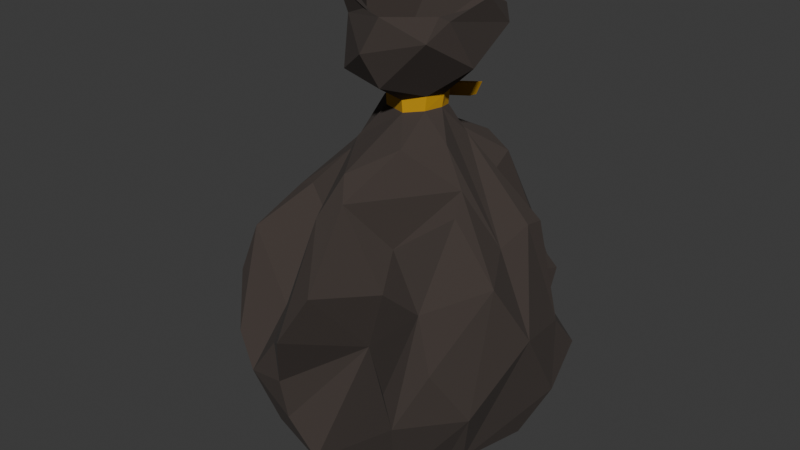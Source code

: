 # Source: pheonix_ash_puch.blend  (saved by Blender 4.2.66; exported with 4.5.12 LTS)
import bpy
from mathutils import Matrix  # noqa: F401  (used for matrix-valued properties, if any)

bpy.ops.wm.read_factory_settings(use_empty=True)
scene = bpy.context.scene
scene.name = 'Scene'

# ---- collections
col_collection = bpy.data.collections.new('Collection'); scene.collection.children.link(col_collection)

# ---- materials (node trees are filled in below, after node groups)
mat_pouch = bpy.data.materials.new('pouch')
mat_ribbon = bpy.data.materials.new('ribbon')

# ---- material node trees
mat_pouch.use_nodes = True; mat_pouch.node_tree.nodes.clear()
_N = mat_pouch.node_tree.nodes; _L = mat_pouch.node_tree.links
n0 = _N.new('ShaderNodeBsdfPrincipled'); n0.name = 'Principled BSDF'; n0.location = (10, 300)
n0.inputs[0].default_value = (0.05039, 0.03821, 0.03262, 1.0)
n0.inputs[2].default_value = 1.0
n1 = _N.new('ShaderNodeOutputMaterial'); n1.name = 'Material Output'; n1.location = (300, 300)
_L.new(n0.outputs[0], n1.inputs[0])
n1.is_active_output = True
mat_ribbon.use_nodes = True; mat_ribbon.node_tree.nodes.clear()
_N = mat_ribbon.node_tree.nodes; _L = mat_ribbon.node_tree.links
n0 = _N.new('ShaderNodeBsdfPrincipled'); n0.name = 'Principled BSDF'; n0.location = (10, 300)
n0.inputs[0].default_value = (0.5139, 0.2707, 0.0, 1.0)
n0.inputs[2].default_value = 1.0
n1 = _N.new('ShaderNodeOutputMaterial'); n1.name = 'Material Output'; n1.location = (300, 300)
_L.new(n0.outputs[0], n1.inputs[0])
n1.is_active_output = True

# ---- world
world_world = bpy.data.worlds.new('World'); scene.world = world_world
world_world.use_nodes = True; world_world.node_tree.nodes.clear()
_N = world_world.node_tree.nodes; _L = world_world.node_tree.links
n0 = _N.new('ShaderNodeOutputWorld'); n0.name = 'World Output'; n0.location = (300, 300)
n1 = _N.new('ShaderNodeBackground'); n1.name = 'Background'; n1.location = (10, 300)
n1.inputs[0].default_value = (0.05088, 0.05088, 0.05088, 1.0)
_L.new(n1.outputs[0], n0.inputs[0])
n0.is_active_output = True
world_world.color = (0.05088, 0.05088, 0.05088)
world_world.sun_shadow_jitter_overblur = 0.0

# ---- meshes
me_cube_002 = bpy.data.meshes.new('Cube.002')
me_cube_002.from_pydata([(-0.6225, 0.1365, -0.2029), (-0.6008, -0.454, -0.1407), (-0.6273, -0.8716, 0.4714), (-1.006, -0.5691, 0.9839), (-1.147, -0.02785, 0.7538), (-0.4652, 0.438, -0.1481), (-0.781, 0.8389, 1.081), (0.3507, 1.012, 1.182), (0.6686, 0.805, 1.007), (0.682, 0.6581, 0.7415), (1.0, 0.2828, 0.9641), (0.6637, -0.9516, 0.6502), (0.6859, -0.4891, 0.08022), (0.02561, -0.5785, -0.2018), (0.521, -0.7744, 0.0562), (0.357, -0.2899, 0.005001), (-0.2755, 0.1032, 2.253), (0.3693, 0.3511, 1.725), (0.7107, -0.7665, 1.378), (0.8306, -0.8105, 1.028), (-0.21, -0.2396, 2.083), (-0.3355, 0.2816, 3.068), (0.1859, 0.5433, 2.782), (0.3643, 0.5013, 2.879), (0.4831, -0.2248, 2.944), (0.4208, -0.358, 2.832), (-0.09383, -0.2973, 2.932), (0.4167, 0.4634, 2.771), (0.06836, 0.2653, 2.293), (0.109, 0.2547, 2.299), (0.08324, 0.2595, 2.388), (-0.2925, -0.2607, 2.513), (-0.4002, -0.04764, 2.585), (0.2208, 0.2857, 1.915), (0.5814, -0.2041, 1.928), (-0.5255, -0.6269, 0.9062), (-0.5733, -0.1826, 1.425), (-0.4799, 0.3463, 1.995), (0.3686, 0.126, 2.145), (-0.25, 0.6013, 1.79), (0.4458, -0.2741, 2.976), (-0.1853, 0.1531, 2.532), (0.02089, 0.1623, 2.398), (0.3543, 0.1125, 2.528), (-0.1046, 0.2763, 2.879), (-0.8272, -0.1931, -0.01389), (-0.6537, -0.3794, 0.3755), (-0.7914, -0.8149, 0.6926), (-0.9382, 0.1312, 0.514), (-0.8999, 0.3633, 0.1115), (-0.5937, 0.2233, 0.8055), (-0.6459, 0.4957, 0.4492), (-0.8364, 0.8164, 0.8233), (-0.5245, 0.5962, 0.2342), (-0.3831, 1.008, 0.3623), (-0.002611, 0.7177, -0.06382), (-0.2171, 0.6779, 0.775), (-0.06331, 1.023, 0.2797), (-0.09754, 0.6669, 0.7257), (0.3117, 1.013, 0.6468), (0.3936, 0.8397, 0.1123), (0.6207, 0.8896, 0.379), (0.3772, 0.477, -0.02638), (0.8813, 0.5609, 0.3798), (0.6922, 0.2805, -0.003614), (1.014, 0.4925, 0.7063), (0.8056, 0.5195, 0.1257), (1.062, 0.1884, 0.5054), (0.9209, 0.03754, 0.1849), (1.075, -0.1378, 1.043), (0.8355, -0.4579, 0.2191), (0.7101, -0.163, 0.03388), (0.9786, -0.6062, 0.6674), (0.5189, -0.8605, 0.787), (0.1518, -0.5692, 0.8307), (-0.06833, -0.8637, -0.001394), (-0.4964, -0.7627, 0.06362), (-0.2977, -0.8798, 0.2443), (-0.3198, -0.9229, 0.5438), (-0.3898, -0.8829, 0.797), (-0.2482, 0.4743, -0.1845), (0.2703, 0.1096, -0.0154), (-0.2879, 0.03393, -0.175), (-0.01086, 0.0001471, -0.1977), (-0.192, -0.4752, -0.1468), (0.3085, 0.6789, 1.825), (0.1214, 0.7013, 1.925), (-0.02089, 0.3482, 2.098), (0.5204, -0.0361, 2.628), (0.4399, -0.1749, 2.178), (-0.4802, -0.005034, 1.85), (0.1496, 0.2594, 2.392), (0.08694, -0.7124, 1.873), (0.2744, -0.4021, 2.173), (0.09061, 0.4175, 2.39), (0.02957, -0.3388, 2.911), (0.3373, -0.3179, 2.922), (-0.304, -0.2002, 2.846), (-0.3882, -0.04956, 2.88), (0.08597, -0.3689, 2.497), (0.02068, -0.4675, 2.72), (0.1306, -0.4232, 2.95), (0.01609, 0.3384, 2.56), (-0.2841, 0.1846, 2.533), (-0.2063, 0.2747, 2.886), (0.05004, 0.4128, 2.298), (0.009384, 0.4234, 2.292), (0.02427, 0.4176, 2.387), (-0.1371, -1.094, 0.9984), (0.3036, -0.6082, 1.288), (-0.1846, -0.4568, 1.417), (-0.08398, -0.7613, 1.751), (0.07325, -1.022, 1.357), (0.2763, -0.4746, 1.538), (0.01491, -0.6144, 2.016), (-0.9422, -0.4714, 1.308), (-0.619, 0.183, 1.234), (-0.8885, -0.08478, 1.496), (-0.5383, 0.496, 1.661), (-0.742, -0.1163, 1.558), (0.6433, 0.4817, 1.108), (0.8015, -0.09101, 1.565), (0.9554, -0.3696, 1.461), (0.8462, 0.1287, 1.659), (0.8399, 0.2783, 1.63), (0.5916, -0.2781, 1.776), (-0.5637, 0.9511, 1.29), (0.5396, 0.8751, 1.042), (-0.05539, 0.501, 1.333), (0.2021, 0.788, 1.652), (-0.05449, -0.3104, 2.643), (-0.04126, -0.2309, 2.543), (-0.1149, 0.4292, 3.063), (0.198, 0.5344, 2.926), (0.4474, 0.2096, 2.99), (0.3937, 0.07981, 2.933), (-0.4452, -0.1291, 3.052), (-0.3394, -0.244, 3.024), (-0.2405, -0.1642, 2.94), (0.3237, 0.49, 2.794), (0.4434, -0.04795, 2.661), (-0.2871, -0.05163, 2.925), (-0.2497, -0.08945, 2.604), (-0.1397, 0.1029, 2.297), (-0.1428, 0.1156, 2.39), (0.09672, 0.2055, 2.301), (0.1373, 0.2102, 2.393), (0.2328, -0.1088, 2.41), (0.2333, -0.1235, 2.322), (-0.1431, -0.03729, 2.25), (-0.1384, -0.04967, 2.343), (0.08755, -0.1679, 2.37), (0.102, -0.1775, 2.296), (0.0768, 0.1906, 2.39), (0.06191, 0.1965, 2.295), (0.2226, 0.1335, 2.391), (0.2328, 0.1078, 2.304), (0.2698, 0.01571, 2.404), (0.2658, 0.001673, 2.321), (0.3082, 0.3526, 2.397), (0.2959, 0.3034, 2.398), (0.2676, 0.3479, 2.304), (0.2554, 0.2987, 2.305)], [], [(46, 45, 76), (47, 3, 4), (2, 4, 48), (1, 45, 0), (50, 51, 48), (49, 5, 0), (51, 53, 49), (50, 52, 51), (52, 54, 53), (52, 126, 54), (5, 53, 55), (54, 57, 55), (56, 58, 57), (55, 60, 62), (59, 60, 57), (59, 127, 61), (60, 66, 62), (127, 9, 61), (58, 7, 59), (61, 66, 60), (55, 62, 81), (66, 64, 62), (9, 120, 65), (63, 67, 66), (65, 67, 63), (67, 68, 66), (64, 68, 71), (68, 70, 71), (67, 70, 68), (12, 15, 71), (61, 9, 63), (19, 11, 72), (72, 14, 12), (11, 75, 14), (73, 74, 11), (75, 13, 14), (13, 75, 84), (75, 76, 84), (108, 79, 78), (76, 1, 84), (77, 76, 75), (76, 2, 46), (55, 81, 83), (15, 13, 83), (84, 1, 82), (15, 14, 13), (37, 86, 39), (85, 87, 17), (86, 16, 87), (147, 25, 99), (158, 148, 89), (25, 24, 40), (121, 158, 89), (121, 89, 34), (107, 94, 105, 106), (152, 93, 148), (87, 38, 33), (146, 102, 27), (147, 157, 88), (125, 34, 113), (90, 20, 149), (113, 34, 92), (111, 114, 20), (92, 93, 114), (151, 99, 31), (40, 96, 101), (97, 26, 137), (103, 32, 98), (31, 97, 32), (100, 97, 31), (98, 136, 21), (100, 25, 101), (155, 146, 27), (102, 22, 27), (103, 22, 102), (104, 21, 22), (27, 22, 23), (88, 155, 27), (31, 32, 150), (144, 103, 153), (144, 32, 103), (20, 114, 152), (18, 109, 74), (110, 36, 35), (79, 111, 110), (79, 108, 111), (109, 113, 92), (73, 11, 18), (11, 19, 18), (117, 116, 50), (35, 36, 115), (116, 117, 118), (117, 37, 118), (3, 47, 115), (47, 35, 115), (52, 118, 6), (69, 122, 72), (121, 122, 69), (69, 10, 123), (10, 120, 124), (122, 18, 19), (69, 123, 121), (18, 122, 125), (120, 17, 124), (122, 121, 34), (123, 38, 121), (124, 38, 123), (18, 125, 113), (7, 85, 127), (58, 56, 128), (54, 126, 39), (58, 128, 129), (56, 39, 128), (127, 17, 120), (85, 17, 127), (128, 39, 129), (129, 39, 86), (95, 96, 130), (96, 131, 130), (71, 15, 81, 64), (133, 23, 22), (132, 133, 22), (21, 132, 22), (133, 132, 44), (24, 135, 40), (23, 135, 134), (136, 132, 21), (137, 138, 136), (95, 138, 137), (97, 137, 136), (41, 131, 42), (142, 131, 41), (139, 41, 42), (135, 23, 139), (135, 139, 40), (139, 43, 140), (141, 138, 142), (138, 130, 142), (141, 142, 41), (2, 47, 4), (46, 2, 48), (45, 46, 48), (45, 49, 0), (45, 48, 49), (48, 51, 49), (76, 45, 1), (49, 53, 5), (51, 52, 53), (52, 6, 126), (53, 54, 55), (54, 56, 57), (57, 60, 55), (57, 58, 59), (60, 59, 61), (59, 7, 127), (127, 8, 9), (80, 5, 55), (63, 9, 65), (64, 66, 68), (65, 10, 67), (67, 10, 69), (67, 69, 70), (70, 12, 71), (70, 69, 72), (12, 70, 72), (61, 63, 66), (8, 120, 9), (72, 11, 14), (15, 12, 14), (115, 117, 4, 3), (81, 62, 64), (11, 74, 75), (75, 74, 77), (77, 74, 78), (74, 108, 78), (78, 2, 77), (78, 79, 2), (77, 2, 76), (79, 35, 2), (2, 35, 47), (80, 55, 83), (5, 80, 82), (5, 82, 0), (82, 80, 83), (82, 83, 84), (83, 81, 15), (83, 13, 84), (0, 82, 1), (85, 86, 87), (17, 87, 33), (86, 37, 16), (150, 32, 144), (154, 87, 143), (38, 156, 158), (25, 88, 24), (88, 27, 24), (38, 145, 156), (38, 158, 121), (157, 155, 88), (38, 17, 33), (146, 153, 102), (34, 89, 93), (37, 90, 16), (151, 31, 150), (90, 36, 20), (92, 34, 93), (114, 93, 152), (151, 147, 99), (110, 111, 20), (90, 149, 16), (101, 25, 40), (26, 101, 95), (95, 101, 96), (32, 97, 98), (104, 103, 98), (104, 98, 21), (31, 99, 100), (99, 25, 100), (26, 97, 101), (97, 100, 101), (89, 148, 93), (103, 104, 22), (87, 145, 38), (154, 145, 87), (149, 20, 152), (103, 102, 153), (16, 149, 143), (147, 88, 25), (35, 79, 110), (108, 74, 112), (112, 74, 109), (108, 112, 111), (112, 109, 92), (112, 114, 111), (112, 92, 114), (74, 73, 18), (109, 18, 113), (110, 20, 36), (52, 50, 116), (4, 117, 50), (115, 36, 119), (117, 115, 119), (117, 119, 90), (119, 36, 90), (117, 90, 37), (48, 4, 50), (52, 116, 118), (72, 122, 19), (123, 10, 124), (125, 122, 34), (65, 120, 10), (124, 17, 38), (56, 54, 39), (7, 58, 129), (7, 129, 85), (6, 118, 126), (129, 86, 85), (39, 126, 37), (126, 118, 37), (120, 8, 127), (95, 130, 138), (96, 140, 131), (140, 43, 131), (130, 131, 142), (23, 133, 139), (134, 27, 23), (24, 134, 135), (24, 27, 134), (40, 140, 96), (26, 95, 137), (136, 138, 141), (98, 97, 136), (136, 141, 132), (43, 42, 131), (133, 41, 139), (133, 44, 41), (40, 139, 140), (139, 42, 43), (132, 141, 44), (44, 141, 41), (154, 143, 144, 153), (143, 149, 150, 144), (156, 145, 146, 155), (158, 156, 155, 157), (148, 158, 157, 147), (147, 151, 152, 148), (29, 28, 106, 105), (151, 150, 149, 152), (87, 16, 143), (28, 30, 107, 106), (91, 29, 105, 94), (30, 91, 94, 107), (153, 146, 91, 30), (29, 91, 159, 161), (154, 153, 30, 28), (145, 154, 28, 29), (160, 162, 161, 159), (145, 29, 161, 162), (146, 145, 162, 160), (91, 146, 160, 159)])
me_cube_002.polygons.foreach_set('material_index', [0, 0, 0, 0, 0, 0, 0, 0, 0, 0, 0, 0, 0, 0, 0, 0, 0, 0, 0, 0, 0, 0, 0, 0, 0, 0, 0, 0, 0, 0, 0, 0, 0, 0, 0, 0, 0, 0, 0, 0, 0, 0, 0, 0, 0, 0, 0, 0, 0, 0, 0, 0, 0, 0, 1, 0, 0, 0, 0, 0, 0, 0, 0, 0, 0, 0, 0, 0, 0, 0, 0, 0, 0, 0, 0, 0, 0, 0, 0, 0, 0, 0, 0, 0, 0, 0, 0, 0, 0, 0, 0, 0, 0, 0, 0, 0, 0, 0, 0, 0, 0, 0, 0, 0, 0, 0, 0, 0, 0, 0, 0, 0, 0, 0, 0, 0, 0, 0, 0, 0, 0, 0, 0, 0, 0, 0, 0, 0, 0, 0, 0, 0, 0, 0, 0, 0, 0, 0, 0, 0, 0, 0, 0, 0, 0, 0, 0, 0, 0, 0, 0, 0, 0, 0, 0, 0, 0, 0, 0, 0, 0, 0, 0, 0, 0, 0, 0, 0, 0, 0, 0, 0, 0, 0, 0, 0, 0, 0, 0, 0, 0, 0, 0, 0, 0, 0, 0, 0, 0, 0, 0, 0, 0, 0, 0, 0, 0, 0, 0, 0, 0, 0, 0, 0, 0, 0, 0, 0, 0, 0, 0, 0, 0, 0, 0, 0, 0, 0, 0, 0, 0, 0, 0, 0, 0, 0, 0, 0, 0, 0, 0, 0, 0, 0, 0, 0, 0, 0, 0, 0, 0, 0, 0, 0, 0, 0, 0, 0, 0, 0, 0, 0, 0, 0, 0, 0, 0, 0, 0, 0, 0, 0, 0, 0, 0, 0, 0, 0, 0, 0, 0, 0, 0, 0, 0, 0, 0, 0, 0, 0, 1, 1, 1, 1, 1, 1, 1, 1, 0, 1, 1, 1, 1, 1, 1, 1, 1, 1, 1, 1])
_uv = me_cube_002.uv_layers.new(name='UVMap')
_uv.uv.foreach_set('vector', [0.5246, 0.04529, 0.4773, 0.09121, 0.4771, 0.001711, 0.6003, 0.008311, 0.6074, 0.04744, 0.5896, 0.1104, 0.5747, 0.001052, 0.5896, 0.1104, 0.554, 0.1452, 0.4439, 0.03286, 0.4773, 0.09121, 0.4456, 0.1492, 0.5865, 0.1866, 0.5414, 0.2284, 0.554, 0.1452, 0.4967, 0.1819, 0.4393, 0.2189, 0.4456, 0.1492, 0.5414, 0.2284, 0.5065, 0.2629, 0.4967, 0.1819, 0.5865, 0.1866, 0.5834, 0.2522, 0.5414, 0.2284, 0.5834, 0.2522, 0.5402, 0.3104, 0.5065, 0.2629, 0.5834, 0.2522, 0.6118, 0.2895, 0.5402, 0.3104, 0.4393, 0.2189, 0.5065, 0.2629, 0.4632, 0.3792, 0.5402, 0.3104, 0.5295, 0.3696, 0.4632, 0.3792, 0.583, 0.3388, 0.5763, 0.3752, 0.5295, 0.3696, 0.4632, 0.3792, 0.4965, 0.4417, 0.4436, 0.477, 0.5668, 0.4177, 0.4965, 0.4417, 0.5295, 0.3696, 0.5668, 0.4177, 0.6008, 0.4623, 0.5377, 0.4668, 0.4965, 0.4417, 0.4982, 0.5362, 0.4436, 0.477, 0.6008, 0.4623, 0.5739, 0.5066, 0.5377, 0.4668, 0.5763, 0.3752, 0.6096, 0.4219, 0.5668, 0.4177, 0.5377, 0.4668, 0.4982, 0.5362, 0.4965, 0.4417, 0.4632, 0.3792, 0.4436, 0.477, 0.4357, 0.409, 0.4982, 0.5362, 0.4612, 0.5693, 0.4436, 0.477, 0.5739, 0.5066, 0.6067, 0.5274, 0.5745, 0.5558, 0.5359, 0.5346, 0.5543, 0.5964, 0.4982, 0.5362, 0.5745, 0.5558, 0.5543, 0.5964, 0.5359, 0.5346, 0.5543, 0.5964, 0.5054, 0.6234, 0.4982, 0.5362, 0.4612, 0.5693, 0.5054, 0.6234, 0.4688, 0.6541, 0.5054, 0.6234, 0.5294, 0.6901, 0.4688, 0.6541, 0.5543, 0.5964, 0.5294, 0.6901, 0.5054, 0.6234, 0.481, 0.7174, 0.3891, 0.6978, 0.4688, 0.6541, 0.5377, 0.4668, 0.5739, 0.5066, 0.5359, 0.5346, 0.6021, 0.7395, 0.5675, 0.7739, 0.5708, 0.7165, 0.5708, 0.7165, 0.4943, 0.7863, 0.481, 0.7174, 0.5675, 0.7739, 0.4802, 0.8826, 0.4943, 0.7863, 0.5782, 0.7903, 0.5835, 0.8364, 0.5675, 0.7739, 0.4802, 0.8826, 0.4381, 0.872, 0.4943, 0.7863, 0.4381, 0.872, 0.4802, 0.8826, 0.4437, 0.9242, 0.4802, 0.8826, 0.4859, 0.9626, 0.4437, 0.9242, 0.6044, 0.8911, 0.5895, 0.9309, 0.563, 0.9109, 0.4859, 0.9626, 0.4478, 0.9901, 0.4437, 0.9242, 0.5173, 0.9198, 0.4859, 0.9626, 0.4802, 0.8826, 0.4859, 0.9626, 0.557, 0.9704, 0.5266, 1.0, 0.2841, 0.4849, 0.354, 0.5859, 0.2529, 0.6223, 0.3891, 0.6978, 0.2706, 0.7603, 0.2529, 0.6223, 0.206, 0.7384, 0.09886, 0.752, 0.1743, 0.614, 0.3891, 0.6978, 0.3278, 0.7608, 0.2706, 0.7603, 0.625, 0.225, 0.625, 0.4019, 0.6248, 0.3163, 0.6249, 0.4417, 0.625, 0.38, 0.6249, 0.4955, 0.625, 0.4019, 0.625, 0.1544, 0.625, 0.38, 0.625, 0.7428, 0.625, 0.7539, 0.625, 0.8401, 0.625, 0.6586, 0.625, 0.7509, 0.625, 0.6926, 0.625, 0.7539, 0.625, 0.6835, 0.625, 0.7184, 0.6218, 0.637, 0.6249, 0.6648, 0.625, 0.6926, 0.6218, 0.637, 0.625, 0.6926, 0.625, 0.6906, 0.625, 0.3773, 0.625, 0.5148, 0.625, 0.4739, 0.625, 0.3702, 0.625, 0.8537, 0.625, 0.783, 0.625, 0.7385, 0.625, 0.38, 0.625, 0.5995, 0.625, 0.4981, 0.625, 0.4884, 0.625, 0.3716, 0.625, 0.5067, 0.625, 0.7483, 0.625, 0.6578, 0.625, 0.6442, 0.6248, 0.6989, 0.625, 0.6906, 0.6243, 0.7892, 0.625, 0.1189, 0.625, 0.006657, 0.625, 0.04868, 0.6243, 0.7892, 0.625, 0.6906, 0.6249, 0.8498, 0.6243, 0.8938, 0.625, 0.8743, 0.625, 0.9697, 0.6249, 0.8498, 0.625, 0.783, 0.625, 0.8743, 0.625, 0.849, 0.625, 0.8401, 0.625, 0.9813, 0.625, 0.7184, 0.6251, 0.7612, 0.625, 0.8321, 0.625, 0.9959, 0.625, 0.9376, 0.625, 1.0, 0.625, 0.2093, 0.625, 0.09796, 0.625, 0.1163, 0.625, 0.02096, 0.625, 0.03636, 0.625, 0.09796, 0.625, 0.0, 0.625, 0.03636, 0.625, 0.02096, 0.625, 0.1163, 0.625, 0.08963, 0.625, 0.2415, 0.625, 0.8663, 0.625, 0.7539, 0.625, 0.8321, 0.625, 0.5796, 0.625, 0.4884, 0.625, 0.5067, 0.625, 0.3716, 0.625, 0.4147, 0.625, 0.5067, 0.625, 0.2093, 0.625, 0.4147, 0.625, 0.3716, 0.625, 0.2646, 0.625, 0.2415, 0.625, 0.4147, 0.625, 0.5067, 0.625, 0.4147, 0.625, 0.4783, 0.625, 0.6442, 0.625, 0.5757, 0.625, 0.5067, 0.625, 0.02096, 0.625, 0.09796, 0.625, 0.04371, 0.625, 0.184, 0.625, 0.2093, 0.625, 0.4065, 0.625, 0.1861, 0.625, 0.09796, 0.625, 0.2093, 0.625, 0.9697, 0.625, 0.8743, 0.625, 0.8462, 0.6184, 0.7493, 0.6199, 0.809, 0.5835, 0.8364, 0.6241, 0.9451, 0.625, 0.9997, 0.6117, 0.974, 0.5895, 0.9309, 0.6243, 0.8938, 0.6241, 0.9451, 0.5895, 0.9309, 0.6044, 0.8911, 0.6243, 0.8938, 0.6199, 0.809, 0.6243, 0.7892, 0.6249, 0.8498, 0.5782, 0.7903, 0.5675, 0.7739, 0.6184, 0.7493, 0.5675, 0.7739, 0.6021, 0.7395, 0.6184, 0.7493, 0.6221, 0.1201, 0.618, 0.1926, 0.5865, 0.1866, 0.6249, 0.001525, 0.6248, 0.03975, 0.6203, 0.05707, 0.618, 0.1926, 0.6221, 0.1201, 0.6243, 0.2372, 0.6221, 0.1201, 0.625, 0.225, 0.6243, 0.2372, 0.6074, 0.04744, 0.6003, 0.008311, 0.6203, 0.05707, 0.6003, 0.008311, 0.6249, 0.001525, 0.6203, 0.05707, 0.5834, 0.2522, 0.6243, 0.2372, 0.6028, 0.2598, 0.6015, 0.6439, 0.6174, 0.6884, 0.5708, 0.7165, 0.6218, 0.637, 0.6174, 0.6884, 0.6015, 0.6439, 0.6015, 0.6439, 0.5964, 0.5866, 0.6232, 0.6018, 0.5964, 0.5866, 0.6067, 0.5274, 0.6233, 0.5742, 0.6174, 0.6884, 0.6184, 0.7493, 0.6021, 0.7395, 0.6015, 0.6439, 0.6232, 0.6018, 0.6218, 0.637, 0.6184, 0.7493, 0.6174, 0.6884, 0.6248, 0.6989, 0.6067, 0.5274, 0.6249, 0.4955, 0.6233, 0.5742, 0.6174, 0.6884, 0.6218, 0.637, 0.625, 0.6906, 0.6232, 0.6018, 0.625, 0.5995, 0.6218, 0.637, 0.6233, 0.5742, 0.625, 0.5995, 0.6232, 0.6018, 0.6184, 0.7493, 0.6248, 0.6989, 0.6243, 0.7892, 0.6096, 0.4219, 0.6249, 0.4417, 0.6008, 0.4623, 0.5763, 0.3752, 0.583, 0.3388, 0.6221, 0.3664, 0.5402, 0.3104, 0.6118, 0.2895, 0.6248, 0.3163, 0.5763, 0.3752, 0.6221, 0.3664, 0.6236, 0.4143, 0.583, 0.3388, 0.6248, 0.3163, 0.6221, 0.3664, 0.6008, 0.4623, 0.6249, 0.4955, 0.6067, 0.5274, 0.6249, 0.4417, 0.6249, 0.4955, 0.6008, 0.4623, 0.6221, 0.3664, 0.6248, 0.3163, 0.6236, 0.4143, 0.6236, 0.4143, 0.6248, 0.3163, 0.625, 0.4019, 0.625, 0.8714, 0.6251, 0.7612, 0.625, 0.9125, 0.6251, 0.7612, 0.625, 0.8834, 0.625, 0.9125, 0.4688, 0.6541, 0.3891, 0.6978, 0.354, 0.5859, 0.4612, 0.5693, 0.625, 0.3945, 0.625, 0.4783, 0.625, 0.4147, 0.625, 0.3197, 0.625, 0.3945, 0.625, 0.4147, 0.625, 0.2415, 0.625, 0.3197, 0.625, 0.4147, 0.625, 0.3945, 0.625, 0.3197, 0.625, 0.2791, 0.625, 0.6835, 0.625, 0.5957, 0.625, 0.7184, 0.625, 0.4783, 0.625, 0.5957, 0.625, 0.5702, 0.625, 0.08963, 0.625, 0.3197, 0.625, 0.2415, 0.625, 0.03776, 0.625, 0.03586, 0.625, 0.08963, 0.625, 0.01198, 0.625, 0.03586, 0.625, 0.03776, 0.625, 0.03636, 0.625, 0.03776, 0.625, 0.08963, 0.8587, 0.5544, 0.7476, 0.7426, 0.7463, 0.5641, 0.8735, 0.7283, 0.7476, 0.7426, 0.8587, 0.5544, 0.6251, 0.471, 0.625, 0.1993, 0.6251, 0.3948, 0.625, 0.5957, 0.625, 0.4783, 0.6251, 0.471, 0.625, 0.5957, 0.6251, 0.471, 0.625, 0.7184, 0.6251, 0.471, 0.6361, 0.6079, 0.628, 0.6664, 0.625, 0.1132, 0.625, 0.03586, 0.625, 0.0635, 0.625, 0.03586, 0.625, 0.001778, 0.625, 0.0635, 0.625, 0.1132, 0.625, 0.0635, 0.625, 0.1993, 0.5747, 0.001052, 0.6003, 0.008311, 0.5896, 0.1104, 0.5246, 0.04529, 0.5747, 0.001052, 0.554, 0.1452, 0.4773, 0.09121, 0.5246, 0.04529, 0.554, 0.1452, 0.4773, 0.09121, 0.4967, 0.1819, 0.4456, 0.1492, 0.4773, 0.09121, 0.554, 0.1452, 0.4967, 0.1819, 0.554, 0.1452, 0.5414, 0.2284, 0.4967, 0.1819, 0.4771, 0.001711, 0.4773, 0.09121, 0.4439, 0.03286, 0.4967, 0.1819, 0.5065, 0.2629, 0.4393, 0.2189, 0.5414, 0.2284, 0.5834, 0.2522, 0.5065, 0.2629, 0.5834, 0.2522, 0.6028, 0.2598, 0.6118, 0.2895, 0.5065, 0.2629, 0.5402, 0.3104, 0.4632, 0.3792, 0.5402, 0.3104, 0.583, 0.3388, 0.5295, 0.3696, 0.5295, 0.3696, 0.4965, 0.4417, 0.4632, 0.3792, 0.5295, 0.3696, 0.5763, 0.3752, 0.5668, 0.4177, 0.4965, 0.4417, 0.5668, 0.4177, 0.5377, 0.4668, 0.5668, 0.4177, 0.6096, 0.4219, 0.6008, 0.4623, 0.6008, 0.4623, 0.6006, 0.4845, 0.5739, 0.5066, 0.4357, 0.3068, 0.4393, 0.2189, 0.4632, 0.3792, 0.5359, 0.5346, 0.5739, 0.5066, 0.5745, 0.5558, 0.4612, 0.5693, 0.4982, 0.5362, 0.5054, 0.6234, 0.5745, 0.5558, 0.5964, 0.5866, 0.5543, 0.5964, 0.5543, 0.5964, 0.5964, 0.5866, 0.6015, 0.6439, 0.5543, 0.5964, 0.6015, 0.6439, 0.5294, 0.6901, 0.5294, 0.6901, 0.481, 0.7174, 0.4688, 0.6541, 0.5294, 0.6901, 0.6015, 0.6439, 0.5708, 0.7165, 0.481, 0.7174, 0.5294, 0.6901, 0.5708, 0.7165, 0.5377, 0.4668, 0.5359, 0.5346, 0.4982, 0.5362, 0.6006, 0.4845, 0.6067, 0.5274, 0.5739, 0.5066, 0.5708, 0.7165, 0.5675, 0.7739, 0.4943, 0.7863, 0.3891, 0.6978, 0.481, 0.7174, 0.4943, 0.7863, 0.6203, 0.05707, 0.6221, 0.1201, 0.5896, 0.1104, 0.6074, 0.04744, 0.354, 0.5859, 0.3943, 0.5036, 0.4612, 0.5693, 0.5675, 0.7739, 0.5835, 0.8364, 0.4802, 0.8826, 0.4802, 0.8826, 0.5835, 0.8364, 0.5173, 0.9198, 0.5173, 0.9198, 0.5835, 0.8364, 0.563, 0.9109, 0.5835, 0.8364, 0.6044, 0.8911, 0.563, 0.9109, 0.563, 0.9109, 0.557, 0.9704, 0.5173, 0.9198, 0.563, 0.9109, 0.5895, 0.9309, 0.557, 0.9704, 0.5173, 0.9198, 0.557, 0.9704, 0.4859, 0.9626, 0.5895, 0.9309, 0.6117, 0.974, 0.557, 0.9704, 0.557, 0.9704, 0.6117, 0.974, 0.5996, 0.9908, 0.1898, 0.5074, 0.2841, 0.4849, 0.2529, 0.6223, 0.1129, 0.5098, 0.1898, 0.5074, 0.1743, 0.614, 0.1129, 0.5098, 0.1743, 0.614, 0.1009, 0.5715, 0.1743, 0.614, 0.1898, 0.5074, 0.2529, 0.6223, 0.1743, 0.614, 0.2529, 0.6223, 0.206, 0.7384, 0.2529, 0.6223, 0.354, 0.5859, 0.3891, 0.6978, 0.2529, 0.6223, 0.2706, 0.7603, 0.206, 0.7384, 0.1009, 0.5715, 0.1743, 0.614, 0.09886, 0.752, 0.6249, 0.4417, 0.625, 0.4019, 0.625, 0.38, 0.6249, 0.4955, 0.625, 0.38, 0.625, 0.4981, 0.625, 0.4019, 0.625, 0.225, 0.625, 0.1544, 0.625, 0.03197, 0.625, 0.09796, 0.625, 0.1949, 0.625, 0.3702, 0.625, 0.38, 0.625, 0.1611, 0.625, 0.5995, 0.625, 0.5883, 0.625, 0.682, 0.625, 0.7539, 0.625, 0.6442, 0.625, 0.6835, 0.625, 0.6442, 0.625, 0.5067, 0.625, 0.6835, 0.625, 0.5995, 0.625, 0.4476, 0.625, 0.5883, 0.625, 0.5995, 0.6246, 0.6686, 0.6218, 0.637, 0.625, 0.6578, 0.625, 0.551, 0.625, 0.6442, 0.625, 0.5995, 0.6249, 0.4955, 0.625, 0.4981, 0.625, 0.5148, 0.625, 0.3773, 0.625, 0.3716, 0.625, 0.6906, 0.625, 0.6926, 0.625, 0.783, 0.625, 0.225, 0.625, 0.1189, 0.625, 0.1544, 0.625, 0.8428, 0.625, 0.9813, 0.625, 0.9958, 0.625, 0.1189, 0.6248, 0.03975, 0.625, 0.006657, 0.6249, 0.8498, 0.625, 0.6906, 0.625, 0.783, 0.625, 0.8743, 0.625, 0.783, 0.625, 0.8443, 0.625, 0.8497, 0.625, 0.7203, 0.625, 0.8401, 0.6241, 0.9451, 0.6243, 0.8938, 0.625, 0.9697, 0.625, 0.1189, 0.625, 0.03903, 0.625, 0.1544, 0.625, 0.8321, 0.625, 0.7539, 0.625, 0.7184, 0.625, 0.9376, 0.625, 0.8321, 0.625, 0.8714, 0.625, 0.8714, 0.625, 0.8321, 0.6251, 0.7612, 0.625, 0.09796, 0.625, 0.03636, 0.625, 0.1163, 0.625, 0.2646, 0.625, 0.2093, 0.625, 0.1163, 0.625, 0.2646, 0.625, 0.1163, 0.625, 0.2415, 0.625, 0.9813, 0.625, 0.8401, 0.625, 0.8663, 0.625, 0.8401, 0.625, 0.7539, 0.625, 0.8663, 0.625, 0.9376, 0.625, 0.9959, 0.625, 0.8321, 0.625, 0.9959, 0.625, 0.8663, 0.625, 0.8321, 0.625, 0.6926, 0.625, 0.7429, 0.625, 0.783, 0.625, 0.2093, 0.625, 0.2646, 0.625, 0.4147, 0.625, 0.38, 0.625, 0.4679, 0.625, 0.5995, 0.625, 0.3702, 0.625, 0.4739, 0.625, 0.38, 0.625, 1.007, 0.625, 0.9697, 0.625, 0.8367, 0.625, 0.2093, 0.625, 0.3716, 0.625, 0.3719, 0.625, 0.1544, 0.625, 0.03171, 0.625, 0.1694, 0.625, 0.7424, 0.625, 0.6442, 0.625, 0.7539, 0.6117, 0.974, 0.5895, 0.9309, 0.6241, 0.9451, 0.6044, 0.8911, 0.5835, 0.8364, 0.6199, 0.8637, 0.6199, 0.8637, 0.5835, 0.8364, 0.6199, 0.809, 0.6044, 0.8911, 0.6199, 0.8637, 0.6243, 0.8938, 0.6199, 0.8637, 0.6199, 0.809, 0.6249, 0.8498, 0.6199, 0.8637, 0.625, 0.8743, 0.6243, 0.8938, 0.6199, 0.8637, 0.6249, 0.8498, 0.625, 0.8743, 0.5835, 0.8364, 0.5782, 0.7903, 0.6184, 0.7493, 0.6199, 0.809, 0.6184, 0.7493, 0.6243, 0.7892, 0.6241, 0.9451, 0.625, 0.9697, 0.625, 0.9997, 0.5834, 0.2522, 0.5865, 0.1866, 0.618, 0.1926, 0.5896, 0.1104, 0.6221, 0.1201, 0.5865, 0.1866, 0.6203, 0.05707, 0.6248, 0.03975, 0.6243, 0.09389, 0.6221, 0.1201, 0.6203, 0.05707, 0.6243, 0.09389, 0.6221, 0.1201, 0.6243, 0.09389, 0.625, 0.1189, 0.6243, 0.09389, 0.6248, 0.03975, 0.625, 0.1189, 0.6221, 0.1201, 0.625, 0.1189, 0.625, 0.225, 0.554, 0.1452, 0.5896, 0.1104, 0.5865, 0.1866, 0.5834, 0.2522, 0.618, 0.1926, 0.6243, 0.2372, 0.5708, 0.7165, 0.6174, 0.6884, 0.6021, 0.7395, 0.6232, 0.6018, 0.5964, 0.5866, 0.6233, 0.5742, 0.6248, 0.6989, 0.6174, 0.6884, 0.625, 0.6906, 0.5745, 0.5558, 0.6067, 0.5274, 0.5964, 0.5866, 0.6233, 0.5742, 0.6249, 0.4955, 0.625, 0.5995, 0.583, 0.3388, 0.5402, 0.3104, 0.6248, 0.3163, 0.6096, 0.4219, 0.5763, 0.3752, 0.6236, 0.4143, 0.6096, 0.4219, 0.6236, 0.4143, 0.6249, 0.4417, 0.6028, 0.2598, 0.6243, 0.2372, 0.6118, 0.2895, 0.6236, 0.4143, 0.625, 0.4019, 0.6249, 0.4417, 0.6248, 0.3163, 0.6118, 0.2895, 0.625, 0.225, 0.6118, 0.2895, 0.6243, 0.2372, 0.625, 0.225, 0.6067, 0.5274, 0.6006, 0.4845, 0.6008, 0.4623, 0.625, 0.8714, 0.625, 0.9125, 0.625, 0.9963, 0.6251, 0.7612, 0.628, 0.6664, 0.625, 0.8834, 0.628, 0.6664, 0.638, 0.6995, 0.625, 0.8834, 0.625, 0.9125, 0.625, 0.8834, 0.625, 1.0, 0.625, 0.4783, 0.625, 0.3945, 0.6251, 0.471, 0.625, 0.5702, 0.625, 0.5067, 0.625, 0.4783, 0.625, 0.6835, 0.625, 0.5702, 0.625, 0.5957, 0.625, 0.6835, 0.625, 0.5067, 0.625, 0.5702, 0.625, 0.7184, 0.628, 0.6664, 0.6251, 0.7612, 0.625, 0.0003634, 0.625, 0.01198, 0.625, 0.03776, 0.625, 0.08963, 0.625, 0.03586, 0.625, 0.1132, 0.625, 0.1163, 0.625, 0.03636, 0.625, 0.08963, 0.625, 0.08963, 0.625, 0.1132, 0.625, 0.3197, 0.6361, 0.6079, 0.7463, 0.5641, 0.7476, 0.7426, 0.625, 0.3945, 0.625, 0.1993, 0.6251, 0.471, 0.625, 0.3945, 0.625, 0.2791, 0.625, 0.1993, 0.625, 0.7184, 0.6251, 0.471, 0.628, 0.6664, 0.6251, 0.471, 0.6251, 0.3948, 0.6361, 0.6079, 0.625, 0.3197, 0.625, 0.1132, 0.625, 0.2791, 0.625, 0.2791, 0.625, 0.1132, 0.625, 0.1993, 0.625, 0.3702, 0.625, 0.1611, 0.625, 0.184, 0.625, 0.4065, 0.625, 0.1694, 0.625, 0.03171, 0.625, 0.03197, 0.625, 0.1949, 0.625, 0.5883, 0.625, 0.4476, 0.625, 0.4884, 0.625, 0.5796, 0.625, 0.682, 0.625, 0.5883, 0.625, 0.551, 0.625, 0.6578, 0.625, 0.7509, 0.625, 0.6586, 0.625, 0.6578, 0.625, 0.7483, 0.625, 0.7203, 0.625, 0.8497, 0.625, 0.8537, 0.625, 0.7385, 0.625, 0.4739, 0.625, 0.3702, 0.625, 0.3702, 0.625, 0.4739, 0.625, 0.8428, 0.625, 0.9958, 0.625, 1.007, 0.625, 0.8367, 0.625, 0.38, 0.625, 0.1544, 0.625, 0.1756, 0.625, 0.3702, 0.625, 0.4065, 0.625, 0.4065, 0.625, 0.3702, 0.625, 0.4884, 0.625, 0.4476, 0.625, 0.4476, 0.625, 0.4884, 0.625, 0.3773, 0.625, 0.5148, 0.625, 0.5148, 0.625, 0.3773, 0.625, 0.3773, 0.625, 0.5148, 0.625, 0.5148, 0.625, 0.3773, 0.625, 0.4476, 0.625, 0.4884, 0.625, 0.4884, 0.625, 0.4476, 0.625, 0.3702, 0.625, 0.4065, 0.625, 0.4065, 0.625, 0.3702, 0.625, 0.4739, 0.625, 0.3702, 0.625, 0.3702, 0.625, 0.4739, 0.625, 0.4884, 0.625, 0.4476, 0.625, 0.4476, 0.625, 0.4884, 0.625, 0.4739, 0.625, 0.4739, 0.625, 0.4739, 0.625, 0.4739, 0.625, 0.4884, 0.625, 0.4476, 0.625, 0.4476, 0.625, 0.4884, 0.625, 0.5148, 0.625, 0.5148, 0.625, 0.5148, 0.625, 0.5148])
me_cube_002.materials.append(mat_pouch)
me_cube_002.materials.append(mat_ribbon)
me_cube_002.update()

# ---- objects
ob_cube = bpy.data.objects.new('Cube', me_cube_002)

# ---- transforms, parenting, visibility, modifiers, constraints
ob_cube.location = (0.0, 0.0, 0.0)
ob_cube.scale = (0.04686, 0.04686, 0.04686)

# ---- collection membership
col_collection.objects.link(ob_cube)

# ---- scene / render settings (as saved in the file)
scene.frame_start = 1; scene.frame_end = 250; scene.frame_set(1)
scene.render.engine = 'BLENDER_EEVEE_NEXT'
bpy.context.view_layer.update()

# ---- added for rendering (the .blend has no active camera and no usable light): camera, sun
cam_auto = bpy.data.cameras.new('AutoCamera')
cam_auto.lens = 50.0
cam_auto.sensor_width = 36.0
cam_auto.clip_end = 1000.0
ob_auto_camera = bpy.data.objects.new('AutoCamera', cam_auto)
scene.collection.objects.link(ob_auto_camera)
ob_auto_camera.location = (0.19279, -0.235005, 0.222695)
ob_auto_camera.rotation_euler = (1.09748, -7.21219e-08, 0.694738)
scene.camera = ob_auto_camera
light_auto_sun = bpy.data.lights.new('AutoSun', 'SUN')
light_auto_sun.energy = 3.0
light_auto_sun.angle = 0.0523599
ob_auto_sun = bpy.data.objects.new('AutoSun', light_auto_sun)
scene.collection.objects.link(ob_auto_sun)
ob_auto_sun.rotation_euler = (0.872665, 0.174533, 0.523599)
bpy.context.view_layer.update()
